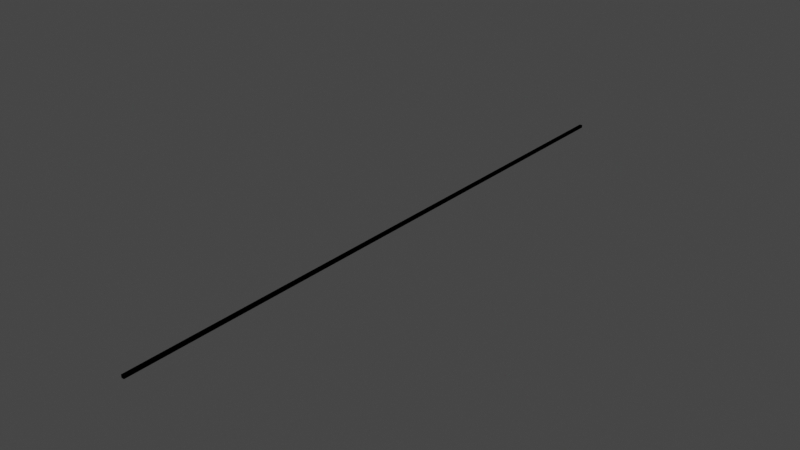 # Source: Earth_Age_26.blend  (saved by Blender 3.3.6; exported with 4.5.12 LTS)
import bpy
from mathutils import Matrix  # noqa: F401  (used for matrix-valued properties, if any)

bpy.ops.wm.read_factory_settings(use_empty=True)
scene = bpy.context.scene
scene.name = 'Scene'

# ---- collections
col_collection = bpy.data.collections.new('Collection'); scene.collection.children.link(col_collection)

# ---- materials (node trees are filled in below, after node groups)
mat_material = bpy.data.materials.new('Material')
mat_material.alpha_threshold = 0.0
mat_material.use_transparent_shadow = False
mat_material.line_color = (0.0, 0.0, 0.0, 1.0)

# ---- material node trees
mat_material.use_nodes = True; mat_material.node_tree.nodes.clear()
_N = mat_material.node_tree.nodes; _L = mat_material.node_tree.links
n0 = _N.new('ShaderNodeOutputMaterial'); n0.name = 'Material Output'; n0.location = (300, 300)
n1 = _N.new('ShaderNodeBsdfPrincipled'); n1.name = 'Principled BSDF'; n1.location = (10, 300)
n1.distribution = 'GGX'
n1.subsurface_method = 'BURLEY'
n1.inputs[2].default_value = 0.4
n1.inputs[3].default_value = 1.45
n1.inputs[27].default_value = (0.0, 0.0, 0.0, 1.0)
n1.inputs[28].default_value = 1.0
_L.new(n1.outputs[0], n0.inputs[0])
n0.is_active_output = True

# ---- world
world_world = bpy.data.worlds.new('World'); scene.world = world_world
world_world.use_nodes = True; world_world.node_tree.nodes.clear()
_N = world_world.node_tree.nodes; _L = world_world.node_tree.links
n0 = _N.new('ShaderNodeOutputWorld'); n0.name = 'World Output'; n0.location = (300, 300)
n1 = _N.new('ShaderNodeBackground'); n1.name = 'Background'; n1.location = (10, 300)
n1.inputs[0].default_value = (0.05088, 0.05088, 0.05088, 1.0)
_L.new(n1.outputs[0], n0.inputs[0])
n0.is_active_output = True
world_world.color = (0.05088, 0.05088, 0.05088)
world_world.use_sun_shadow = False
world_world.sun_shadow_jitter_overblur = 0.0

# ---- meshes
me_cube = bpy.data.meshes.new('Cube')
me_cube.from_pydata([(0.1, 21.48, 0.7002), (0.1, 21.48, 0.5002), (0.1, -21.48, 0.7002), (0.1, -21.48, 0.5002), (-0.1, 21.48, 0.7002), (-0.1, 21.48, 0.5002), (-0.1, -21.48, 0.7002), (-0.1, -21.48, 0.5002)], [], [(0, 4, 6, 2), (3, 2, 6, 7), (7, 6, 4, 5), (5, 1, 3, 7), (1, 0, 2, 3), (5, 4, 0, 1)])
_uv = me_cube.uv_layers.new(name='UVMap')
_uv.uv.foreach_set('vector', [0.625, 0.5, 0.875, 0.5, 0.875, 0.75, 0.625, 0.75, 0.375, 0.75, 0.625, 0.75, 0.625, 1.0, 0.375, 1.0, 0.375, 0.0, 0.625, 0.0, 0.625, 0.25, 0.375, 0.25, 0.125, 0.5, 0.375, 0.5, 0.375, 0.75, 0.125, 0.75, 0.375, 0.5, 0.625, 0.5, 0.625, 0.75, 0.375, 0.75, 0.375, 0.25, 0.625, 0.25, 0.625, 0.5, 0.375, 0.5])
me_cube.materials.append(mat_material)
me_cube.use_remesh_preserve_volume = False
me_cube.use_remesh_preserve_attributes = False
me_cube.use_mirror_vertex_groups = False
me_cube.update()
me_cube_001 = bpy.data.meshes.new('Cube.001')
me_cube_001.from_pydata([(0.1, 21.48, 0.7002), (0.1, 21.48, 0.5002), (0.1, -21.48, 0.7002), (0.1, -21.48, 0.5002), (-0.1, 21.48, 0.7002), (-0.1, 21.48, 0.5002), (-0.1, -21.48, 0.7002), (-0.1, -21.48, 0.5002)], [], [(0, 4, 6, 2), (3, 2, 6, 7), (7, 6, 4, 5), (5, 1, 3, 7), (1, 0, 2, 3), (5, 4, 0, 1)])
_uv = me_cube_001.uv_layers.new(name='UVMap')
_uv.uv.foreach_set('vector', [0.625, 0.5, 0.875, 0.5, 0.875, 0.75, 0.625, 0.75, 0.375, 0.75, 0.625, 0.75, 0.625, 1.0, 0.375, 1.0, 0.375, 0.0, 0.625, 0.0, 0.625, 0.25, 0.375, 0.25, 0.125, 0.5, 0.375, 0.5, 0.375, 0.75, 0.125, 0.75, 0.375, 0.5, 0.625, 0.5, 0.625, 0.75, 0.375, 0.75, 0.375, 0.25, 0.625, 0.25, 0.625, 0.5, 0.375, 0.5])
me_cube_001.materials.append(mat_material)
me_cube_001.use_remesh_preserve_volume = False
me_cube_001.use_remesh_preserve_attributes = False
me_cube_001.use_mirror_vertex_groups = False
me_cube_001.update()

# ---- objects
ob_distance = bpy.data.objects.new('Distance', me_cube)
ob_ucx_distance_01 = bpy.data.objects.new('UCX_Distance_01', me_cube_001)

# ---- transforms, parenting, visibility, modifiers, constraints
ob_distance.location = (0.0, 0.0, 0.0)
ob_distance.lock_rotations_4d = False
ob_distance.empty_display_type = 'ARROWS'
ob_distance.lineart.crease_threshold = 0.0
ob_ucx_distance_01.location = (0.0, 0.0, 0.0)
ob_ucx_distance_01.lock_rotations_4d = False
ob_ucx_distance_01.empty_display_type = 'ARROWS'
ob_ucx_distance_01.lineart.crease_threshold = 0.0

# ---- collection membership
col_collection.objects.link(ob_distance)
col_collection.objects.link(ob_ucx_distance_01)

# ---- scene / render settings (as saved in the file)
scene.frame_start = 1; scene.frame_end = 250; scene.frame_set(1)
scene.render.engine = 'BLENDER_EEVEE_NEXT'
scene.cycles.use_denoising = False
scene.cycles.samples = 128
scene.cycles.sampling_pattern = 'TABULATED_SOBOL'
scene.cycles.use_adaptive_sampling = False
scene.cycles.use_light_tree = False
scene.view_settings.view_transform = 'Filmic'
scene.unit_settings.scale_length = 0.01
bpy.context.view_layer.update()

# ---- added for rendering (the .blend has no active camera and no usable light): camera, sun
cam_auto = bpy.data.cameras.new('AutoCamera')
cam_auto.lens = 50.0
cam_auto.sensor_width = 36.0
cam_auto.clip_end = 1000.0
ob_auto_camera = bpy.data.objects.new('AutoCamera', cam_auto)
scene.collection.objects.link(ob_auto_camera)
ob_auto_camera.location = (39.7393, -47.6871, 32.3916)
ob_auto_camera.rotation_euler = (1.09748, -7.21219e-08, 0.694738)
scene.camera = ob_auto_camera
light_auto_sun = bpy.data.lights.new('AutoSun', 'SUN')
light_auto_sun.energy = 3.0
light_auto_sun.angle = 0.0523599
ob_auto_sun = bpy.data.objects.new('AutoSun', light_auto_sun)
scene.collection.objects.link(ob_auto_sun)
ob_auto_sun.rotation_euler = (0.872665, 0.174533, 0.523599)
bpy.context.view_layer.update()
